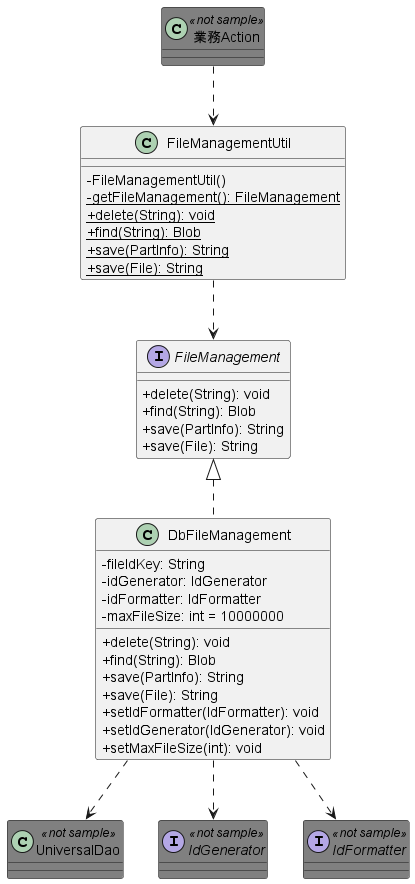

The diagram above was rendered by PlantUML. Its source (embedded in the PNG):
@startuml

skinparam classAttributeIconSize 0

skinparam class {
    BackgroundColor<<not sample>> Gray
}

class 業務Action <<not sample>>
class FileManagementUtil {
    - FileManagementUtil()
    - {static} getFileManagement(): FileManagement
    + {static} delete(String): void
    + {static} find(String): Blob
    + {static} save(PartInfo): String
    + {static} save(File): String
}

業務Action ..> FileManagementUtil

interface FileManagement {
    + delete(String): void
    + find(String): Blob
    + save(PartInfo): String
    + save(File): String
}

FileManagementUtil ..> FileManagement

class DbFileManagement implements FileManagement {
    - fileIdKey: String
    - idGenerator: IdGenerator
    - idFormatter: IdFormatter
    - maxFileSize: int = 10000000

    + delete(String): void
    + find(String): Blob
    + save(PartInfo): String
    + save(File): String
    + setIdFormatter(IdFormatter): void
    + setIdGenerator(IdGenerator): void
    + setMaxFileSize(int): void
}

class UniversalDao <<not sample>>
DbFileManagement ..> UniversalDao

interface IdGenerator <<not sample>>
DbFileManagement ..> IdGenerator

interface IdFormatter <<not sample>>
DbFileManagement ..> IdFormatter

@enduml